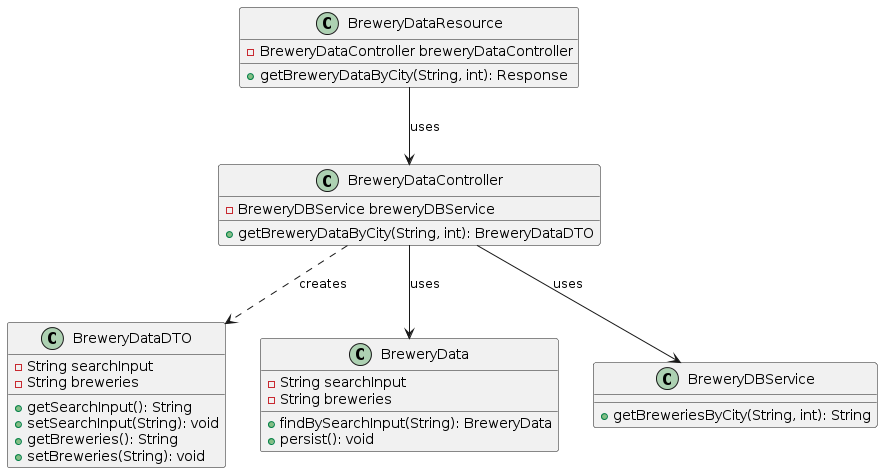

The diagram above was rendered by PlantUML. Its source (embedded in the PNG):
@startuml
class BreweryDataDTO {
  -String searchInput
  -String breweries
  +getSearchInput(): String
  +setSearchInput(String): void
  +getBreweries(): String
  +setBreweries(String): void
}

class BreweryData {
  -String searchInput
  -String breweries
  +findBySearchInput(String): BreweryData
  +persist(): void
}

class BreweryDBService {
  +getBreweriesByCity(String, int): String
}

class BreweryDataController {
  -BreweryDBService breweryDBService
  +getBreweryDataByCity(String, int): BreweryDataDTO
}

class BreweryDataResource {
  -BreweryDataController breweryDataController
  +getBreweryDataByCity(String, int): Response
}

BreweryDataController --> BreweryDBService: uses
BreweryDataController --> BreweryData: uses
BreweryDataController ..> BreweryDataDTO: creates
BreweryDataResource --> BreweryDataController: uses
@enduml